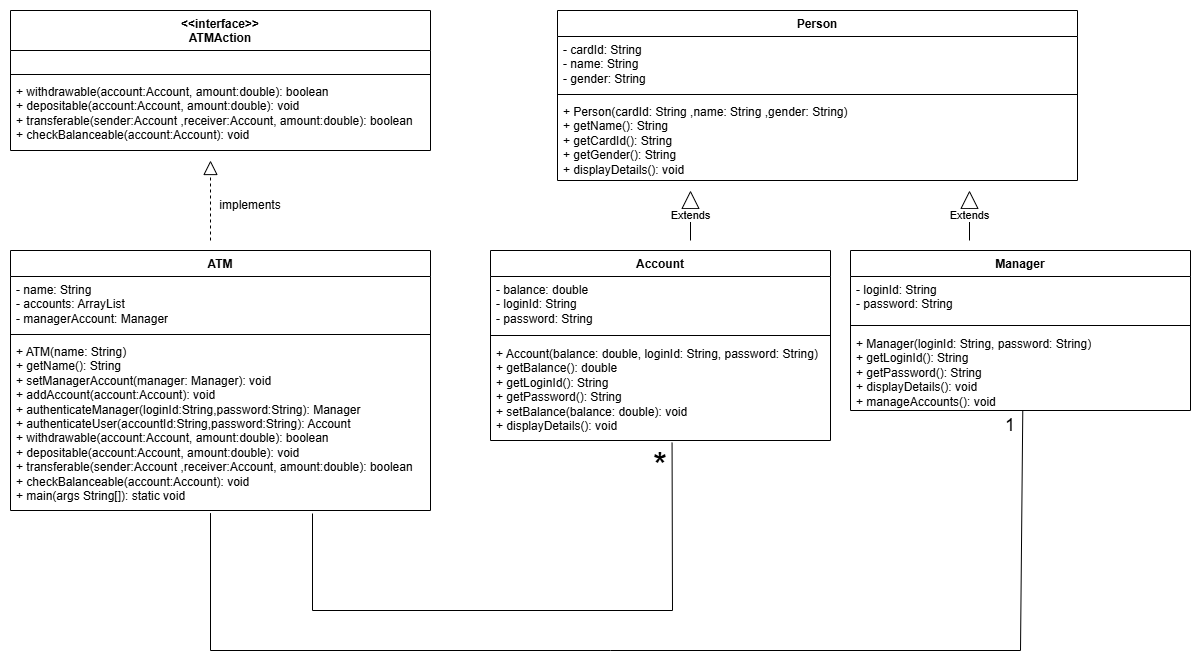

The diagram above was exported from draw.io. Its source (the exported page's mxGraphModel, read from the mxfile embedded in the PNG):
<mxGraphModel dx="1068" dy="471" grid="1" gridSize="10" guides="1" tooltips="1" connect="1" arrows="1" fold="1" page="1" pageScale="1" pageWidth="827" pageHeight="1169" math="0" shadow="0">
  <root>
    <object label="" id="WIyWlLk6GJQsqaUBKTNV-0">
      <mxCell />
    </object>
    <mxCell id="WIyWlLk6GJQsqaUBKTNV-1" parent="WIyWlLk6GJQsqaUBKTNV-0" />
    <mxCell id="tCLuWGjGNMgdQWh7Clgf-1" value="Person" style="swimlane;fontStyle=1;align=center;verticalAlign=top;childLayout=stackLayout;horizontal=1;startSize=26;horizontalStack=0;resizeParent=1;resizeParentMax=0;resizeLast=0;collapsible=1;marginBottom=0;whiteSpace=wrap;html=1;" parent="WIyWlLk6GJQsqaUBKTNV-1" vertex="1">
      <mxGeometry x="867" y="80" width="520" height="170" as="geometry" />
    </mxCell>
    <mxCell id="tCLuWGjGNMgdQWh7Clgf-2" value="&lt;div&gt;- cardId: String&lt;/div&gt;&lt;div&gt;- name: String&lt;/div&gt;&lt;div&gt;- gender: String&lt;/div&gt;" style="text;strokeColor=none;fillColor=none;align=left;verticalAlign=top;spacingLeft=4;spacingRight=4;overflow=hidden;rotatable=0;points=[[0,0.5],[1,0.5]];portConstraint=eastwest;whiteSpace=wrap;html=1;" parent="tCLuWGjGNMgdQWh7Clgf-1" vertex="1">
      <mxGeometry y="26" width="520" height="54" as="geometry" />
    </mxCell>
    <mxCell id="tCLuWGjGNMgdQWh7Clgf-3" value="" style="line;strokeWidth=1;fillColor=none;align=left;verticalAlign=middle;spacingTop=-1;spacingLeft=3;spacingRight=3;rotatable=0;labelPosition=right;points=[];portConstraint=eastwest;strokeColor=inherit;" parent="tCLuWGjGNMgdQWh7Clgf-1" vertex="1">
      <mxGeometry y="80" width="520" height="8" as="geometry" />
    </mxCell>
    <mxCell id="tCLuWGjGNMgdQWh7Clgf-4" value="+ Person(&lt;span style=&quot;background-color: initial;&quot;&gt;cardId: String ,&lt;/span&gt;&lt;span style=&quot;background-color: initial;&quot;&gt;name: String ,&lt;/span&gt;&lt;span style=&quot;background-color: initial;&quot;&gt;gender: String&lt;/span&gt;)&lt;div&gt;&lt;div&gt;+ getName(): String&lt;/div&gt;&lt;div&gt;+ getCardId(): String&lt;/div&gt;&lt;div&gt;+ getGender(): String&lt;/div&gt;&lt;/div&gt;&lt;div&gt;+ displayDetails(): void&lt;/div&gt;" style="text;strokeColor=none;fillColor=none;align=left;verticalAlign=top;spacingLeft=4;spacingRight=4;overflow=hidden;rotatable=0;points=[[0,0.5],[1,0.5]];portConstraint=eastwest;whiteSpace=wrap;html=1;" parent="tCLuWGjGNMgdQWh7Clgf-1" vertex="1">
      <mxGeometry y="88" width="520" height="82" as="geometry" />
    </mxCell>
    <mxCell id="tCLuWGjGNMgdQWh7Clgf-5" value="ATM" style="swimlane;fontStyle=1;align=center;verticalAlign=top;childLayout=stackLayout;horizontal=1;startSize=26;horizontalStack=0;resizeParent=1;resizeParentMax=0;resizeLast=0;collapsible=1;marginBottom=0;whiteSpace=wrap;html=1;" parent="WIyWlLk6GJQsqaUBKTNV-1" vertex="1">
      <mxGeometry x="320" y="320" width="420" height="260" as="geometry" />
    </mxCell>
    <mxCell id="tCLuWGjGNMgdQWh7Clgf-6" value="- name: String&lt;div&gt;- accounts: ArrayList&lt;/div&gt;&lt;div&gt;- managerAccount: Manager&lt;/div&gt;" style="text;strokeColor=none;fillColor=none;align=left;verticalAlign=top;spacingLeft=4;spacingRight=4;overflow=hidden;rotatable=0;points=[[0,0.5],[1,0.5]];portConstraint=eastwest;whiteSpace=wrap;html=1;" parent="tCLuWGjGNMgdQWh7Clgf-5" vertex="1">
      <mxGeometry y="26" width="420" height="54" as="geometry" />
    </mxCell>
    <mxCell id="tCLuWGjGNMgdQWh7Clgf-7" value="" style="line;strokeWidth=1;fillColor=none;align=left;verticalAlign=middle;spacingTop=-1;spacingLeft=3;spacingRight=3;rotatable=0;labelPosition=right;points=[];portConstraint=eastwest;strokeColor=inherit;" parent="tCLuWGjGNMgdQWh7Clgf-5" vertex="1">
      <mxGeometry y="80" width="420" height="8" as="geometry" />
    </mxCell>
    <mxCell id="tCLuWGjGNMgdQWh7Clgf-8" value="+ ATM(name: String)&lt;div&gt;+ getName(): String&lt;/div&gt;&lt;div&gt;+ setManagerAccount(manager: Manager): void&lt;/div&gt;&lt;div&gt;+ addAccount(account:Account): void&lt;/div&gt;&lt;div&gt;+ authenticateManager(loginId:String,password:String): Manager&lt;/div&gt;&lt;div&gt;+ authenticateUser(accountId:String,password:String): Account&lt;/div&gt;&lt;div&gt;+ withdrawable(account:Account, amount:double): boolean&lt;div&gt;+ depositable(account:Account, amount:double): void&lt;/div&gt;&lt;div&gt;+ transferable(sender:Account ,receiver:Account,&amp;nbsp;&lt;span style=&quot;background-color: initial;&quot;&gt;amount:double&lt;/span&gt;&lt;span style=&quot;background-color: initial;&quot;&gt;): boolean&lt;/span&gt;&lt;/div&gt;&lt;div&gt;+ checkBalanceable(account:Account): void&lt;/div&gt;&lt;/div&gt;&lt;div&gt;+ main(args String[]): static void&lt;/div&gt;&lt;div&gt;&lt;br&gt;&lt;/div&gt;" style="text;strokeColor=none;fillColor=none;align=left;verticalAlign=top;spacingLeft=4;spacingRight=4;overflow=hidden;rotatable=0;points=[[0,0.5],[1,0.5]];portConstraint=eastwest;whiteSpace=wrap;html=1;" parent="tCLuWGjGNMgdQWh7Clgf-5" vertex="1">
      <mxGeometry y="88" width="420" height="172" as="geometry" />
    </mxCell>
    <mxCell id="10kdD3xMEWuCHPSdM3Qd-0" value="&lt;div&gt;&amp;lt;&amp;lt;interface&amp;gt;&amp;gt;&lt;/div&gt;&lt;div&gt;&lt;span style=&quot;background-color: initial;&quot;&gt;ATMAction&lt;/span&gt;&lt;/div&gt;" style="swimlane;fontStyle=1;align=center;verticalAlign=top;childLayout=stackLayout;horizontal=1;startSize=40;horizontalStack=0;resizeParent=1;resizeParentMax=0;resizeLast=0;collapsible=1;marginBottom=0;whiteSpace=wrap;html=1;" vertex="1" parent="WIyWlLk6GJQsqaUBKTNV-1">
      <mxGeometry x="320" y="80" width="420" height="140" as="geometry" />
    </mxCell>
    <mxCell id="10kdD3xMEWuCHPSdM3Qd-1" value="&amp;nbsp;" style="text;strokeColor=none;fillColor=none;align=left;verticalAlign=top;spacingLeft=4;spacingRight=4;overflow=hidden;rotatable=0;points=[[0,0.5],[1,0.5]];portConstraint=eastwest;whiteSpace=wrap;html=1;" vertex="1" parent="10kdD3xMEWuCHPSdM3Qd-0">
      <mxGeometry y="40" width="420" height="20" as="geometry" />
    </mxCell>
    <mxCell id="10kdD3xMEWuCHPSdM3Qd-2" value="" style="line;strokeWidth=1;fillColor=none;align=left;verticalAlign=middle;spacingTop=-1;spacingLeft=3;spacingRight=3;rotatable=0;labelPosition=right;points=[];portConstraint=eastwest;strokeColor=inherit;" vertex="1" parent="10kdD3xMEWuCHPSdM3Qd-0">
      <mxGeometry y="60" width="420" height="8" as="geometry" />
    </mxCell>
    <mxCell id="10kdD3xMEWuCHPSdM3Qd-3" value="+ withdrawable(account:Account, amount:double): boolean&lt;div&gt;+ depositable(account:Account, amount:double): void&lt;/div&gt;&lt;div&gt;+ transferable(sender:Account ,receiver:Account,&amp;nbsp;&lt;span style=&quot;background-color: initial;&quot;&gt;amount:double&lt;/span&gt;&lt;span style=&quot;background-color: initial;&quot;&gt;): boolean&lt;/span&gt;&lt;/div&gt;&lt;div&gt;+ checkBalanceable(account:Account): void&lt;/div&gt;" style="text;strokeColor=none;fillColor=none;align=left;verticalAlign=top;spacingLeft=4;spacingRight=4;overflow=hidden;rotatable=0;points=[[0,0.5],[1,0.5]];portConstraint=eastwest;whiteSpace=wrap;html=1;" vertex="1" parent="10kdD3xMEWuCHPSdM3Qd-0">
      <mxGeometry y="68" width="420" height="72" as="geometry" />
    </mxCell>
    <mxCell id="10kdD3xMEWuCHPSdM3Qd-4" value="" style="endArrow=block;dashed=1;endFill=0;endSize=12;html=1;rounded=0;" edge="1" parent="WIyWlLk6GJQsqaUBKTNV-1">
      <mxGeometry width="160" relative="1" as="geometry">
        <mxPoint x="520" y="310" as="sourcePoint" />
        <mxPoint x="520" y="230" as="targetPoint" />
      </mxGeometry>
    </mxCell>
    <mxCell id="10kdD3xMEWuCHPSdM3Qd-5" value="implements" style="text;html=1;align=center;verticalAlign=middle;whiteSpace=wrap;rounded=0;" vertex="1" parent="WIyWlLk6GJQsqaUBKTNV-1">
      <mxGeometry x="530" y="260" width="60" height="30" as="geometry" />
    </mxCell>
    <mxCell id="10kdD3xMEWuCHPSdM3Qd-7" value="Account" style="swimlane;fontStyle=1;align=center;verticalAlign=top;childLayout=stackLayout;horizontal=1;startSize=26;horizontalStack=0;resizeParent=1;resizeParentMax=0;resizeLast=0;collapsible=1;marginBottom=0;whiteSpace=wrap;html=1;" vertex="1" parent="WIyWlLk6GJQsqaUBKTNV-1">
      <mxGeometry x="800" y="320" width="340" height="190" as="geometry" />
    </mxCell>
    <mxCell id="10kdD3xMEWuCHPSdM3Qd-8" value="- balance: double&lt;div&gt;&lt;span style=&quot;background-color: initial;&quot;&gt;- loginId: String&lt;/span&gt;&lt;/div&gt;&lt;div&gt;- password: String&lt;/div&gt;" style="text;strokeColor=none;fillColor=none;align=left;verticalAlign=top;spacingLeft=4;spacingRight=4;overflow=hidden;rotatable=0;points=[[0,0.5],[1,0.5]];portConstraint=eastwest;whiteSpace=wrap;html=1;" vertex="1" parent="10kdD3xMEWuCHPSdM3Qd-7">
      <mxGeometry y="26" width="340" height="54" as="geometry" />
    </mxCell>
    <mxCell id="10kdD3xMEWuCHPSdM3Qd-9" value="" style="line;strokeWidth=1;fillColor=none;align=left;verticalAlign=middle;spacingTop=-1;spacingLeft=3;spacingRight=3;rotatable=0;labelPosition=right;points=[];portConstraint=eastwest;strokeColor=inherit;" vertex="1" parent="10kdD3xMEWuCHPSdM3Qd-7">
      <mxGeometry y="80" width="340" height="10" as="geometry" />
    </mxCell>
    <mxCell id="10kdD3xMEWuCHPSdM3Qd-10" value="+ Account(balance: double&lt;span style=&quot;background-color: initial;&quot;&gt;, loginId&lt;/span&gt;&lt;span style=&quot;background-color: initial;&quot;&gt;: String,&amp;nbsp;&lt;/span&gt;&lt;span style=&quot;background-color: initial;&quot;&gt;password: String&lt;/span&gt;)&lt;div&gt;+ getBalance(): double&lt;div&gt;+ getLoginId(): String&lt;/div&gt;&lt;div&gt;+ getPassword(): String&lt;/div&gt;&lt;/div&gt;&lt;div&gt;+ setBalance(&lt;span style=&quot;background-color: initial;&quot;&gt;balance: double&lt;/span&gt;&lt;span style=&quot;background-color: initial;&quot;&gt;): void&lt;/span&gt;&lt;/div&gt;&lt;div&gt;+ displayDetails(): void&lt;span style=&quot;background-color: initial;&quot;&gt;&lt;/span&gt;&lt;/div&gt;" style="text;strokeColor=none;fillColor=none;align=left;verticalAlign=top;spacingLeft=4;spacingRight=4;overflow=hidden;rotatable=0;points=[[0,0.5],[1,0.5]];portConstraint=eastwest;whiteSpace=wrap;html=1;" vertex="1" parent="10kdD3xMEWuCHPSdM3Qd-7">
      <mxGeometry y="90" width="340" height="100" as="geometry" />
    </mxCell>
    <mxCell id="10kdD3xMEWuCHPSdM3Qd-11" value="Manager" style="swimlane;fontStyle=1;align=center;verticalAlign=top;childLayout=stackLayout;horizontal=1;startSize=26;horizontalStack=0;resizeParent=1;resizeParentMax=0;resizeLast=0;collapsible=1;marginBottom=0;whiteSpace=wrap;html=1;" vertex="1" parent="WIyWlLk6GJQsqaUBKTNV-1">
      <mxGeometry x="1160" y="320" width="340" height="160" as="geometry" />
    </mxCell>
    <mxCell id="10kdD3xMEWuCHPSdM3Qd-12" value="&lt;div&gt;&lt;span style=&quot;background-color: initial;&quot;&gt;- loginId: String&lt;/span&gt;&lt;/div&gt;&lt;div&gt;- password: String&lt;/div&gt;" style="text;strokeColor=none;fillColor=none;align=left;verticalAlign=top;spacingLeft=4;spacingRight=4;overflow=hidden;rotatable=0;points=[[0,0.5],[1,0.5]];portConstraint=eastwest;whiteSpace=wrap;html=1;" vertex="1" parent="10kdD3xMEWuCHPSdM3Qd-11">
      <mxGeometry y="26" width="340" height="44" as="geometry" />
    </mxCell>
    <mxCell id="10kdD3xMEWuCHPSdM3Qd-13" value="" style="line;strokeWidth=1;fillColor=none;align=left;verticalAlign=middle;spacingTop=-1;spacingLeft=3;spacingRight=3;rotatable=0;labelPosition=right;points=[];portConstraint=eastwest;strokeColor=inherit;" vertex="1" parent="10kdD3xMEWuCHPSdM3Qd-11">
      <mxGeometry y="70" width="340" height="10" as="geometry" />
    </mxCell>
    <mxCell id="10kdD3xMEWuCHPSdM3Qd-14" value="+ Manager(&lt;span style=&quot;background-color: initial;&quot;&gt;loginId&lt;/span&gt;&lt;span style=&quot;background-color: initial;&quot;&gt;: String,&amp;nbsp;&lt;/span&gt;&lt;span style=&quot;background-color: initial;&quot;&gt;password: String&lt;/span&gt;)&lt;div&gt;&lt;div&gt;+ getLoginId(): String&lt;/div&gt;&lt;div&gt;+ getPassword(): String&lt;/div&gt;&lt;/div&gt;&lt;div&gt;&lt;span style=&quot;background-color: initial;&quot;&gt;+ displayDetails(): void&lt;/span&gt;&lt;/div&gt;&lt;div&gt;+ manageAccounts(): void&lt;span style=&quot;background-color: initial;&quot;&gt;&lt;/span&gt;&lt;/div&gt;" style="text;strokeColor=none;fillColor=none;align=left;verticalAlign=top;spacingLeft=4;spacingRight=4;overflow=hidden;rotatable=0;points=[[0,0.5],[1,0.5]];portConstraint=eastwest;whiteSpace=wrap;html=1;" vertex="1" parent="10kdD3xMEWuCHPSdM3Qd-11">
      <mxGeometry y="80" width="340" height="80" as="geometry" />
    </mxCell>
    <mxCell id="10kdD3xMEWuCHPSdM3Qd-15" value="Extends" style="endArrow=block;endSize=16;endFill=0;html=1;rounded=0;" edge="1" parent="WIyWlLk6GJQsqaUBKTNV-1">
      <mxGeometry width="160" relative="1" as="geometry">
        <mxPoint x="1000" y="310" as="sourcePoint" />
        <mxPoint x="1000" y="260" as="targetPoint" />
      </mxGeometry>
    </mxCell>
    <mxCell id="10kdD3xMEWuCHPSdM3Qd-20" value="Extends" style="endArrow=block;endSize=16;endFill=0;html=1;rounded=0;" edge="1" parent="WIyWlLk6GJQsqaUBKTNV-1">
      <mxGeometry width="160" relative="1" as="geometry">
        <mxPoint x="1279" y="310" as="sourcePoint" />
        <mxPoint x="1279" y="260" as="targetPoint" />
      </mxGeometry>
    </mxCell>
    <mxCell id="10kdD3xMEWuCHPSdM3Qd-23" value="" style="endArrow=none;html=1;rounded=0;entryX=0.534;entryY=1.022;entryDx=0;entryDy=0;entryPerimeter=0;" edge="1" parent="WIyWlLk6GJQsqaUBKTNV-1" target="10kdD3xMEWuCHPSdM3Qd-10">
      <mxGeometry width="50" height="50" relative="1" as="geometry">
        <mxPoint x="622" y="583" as="sourcePoint" />
        <mxPoint x="1010" y="520" as="targetPoint" />
        <Array as="points">
          <mxPoint x="622" y="680" />
          <mxPoint x="982" y="680" />
        </Array>
      </mxGeometry>
    </mxCell>
    <mxCell id="10kdD3xMEWuCHPSdM3Qd-24" value="" style="endArrow=none;html=1;rounded=0;entryX=0.588;entryY=1;entryDx=0;entryDy=0;entryPerimeter=0;exitX=0.542;exitY=1.015;exitDx=0;exitDy=0;exitPerimeter=0;" edge="1" parent="WIyWlLk6GJQsqaUBKTNV-1">
      <mxGeometry width="50" height="50" relative="1" as="geometry">
        <mxPoint x="519.9999999999999" y="582.5799999999999" as="sourcePoint" />
        <mxPoint x="1332.2799999999995" y="480" as="targetPoint" />
        <Array as="points">
          <mxPoint x="520" y="720" />
          <mxPoint x="920" y="720" />
          <mxPoint x="1330" y="720" />
        </Array>
      </mxGeometry>
    </mxCell>
    <mxCell id="10kdD3xMEWuCHPSdM3Qd-25" value="&lt;font style=&quot;font-size: 36px;&quot;&gt;*&lt;/font&gt;" style="text;html=1;align=center;verticalAlign=middle;whiteSpace=wrap;rounded=0;" vertex="1" parent="WIyWlLk6GJQsqaUBKTNV-1">
      <mxGeometry x="940" y="520" width="60" height="30" as="geometry" />
    </mxCell>
    <mxCell id="10kdD3xMEWuCHPSdM3Qd-27" value="&lt;font style=&quot;font-size: 18px;&quot;&gt;1&lt;/font&gt;" style="text;html=1;align=center;verticalAlign=middle;whiteSpace=wrap;rounded=0;" vertex="1" parent="WIyWlLk6GJQsqaUBKTNV-1">
      <mxGeometry x="1290" y="480" width="60" height="30" as="geometry" />
    </mxCell>
  </root>
</mxGraphModel>